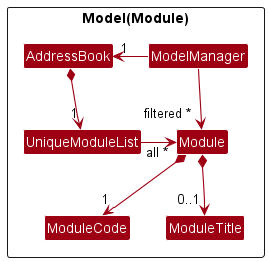

The diagram above was rendered by PlantUML. Its source (embedded in the PNG):
@startuml
!include style.puml
skinparam arrowThickness 1.1
skinparam arrowColor MODEL_COLOR
skinparam classBackgroundColor MODEL_COLOR

Package Model(Module) <<Rectangle>>{
Class AddressBook
Class ModelManager

Class UniqueModuleList
Class Module
Class ModuleCode
Class ModuleTitle
}

ModelManager -left-> "1" AddressBook

AddressBook *-down-> "1" UniqueModuleList
UniqueModuleList -right-> "all ~*" Module
Module *--> "1" ModuleCode
Module *--> "0..1" ModuleTitle

ModuleCode -[hidden]right-> ModuleTitle

ModelManager --> "filtered ~*" Module
@enduml